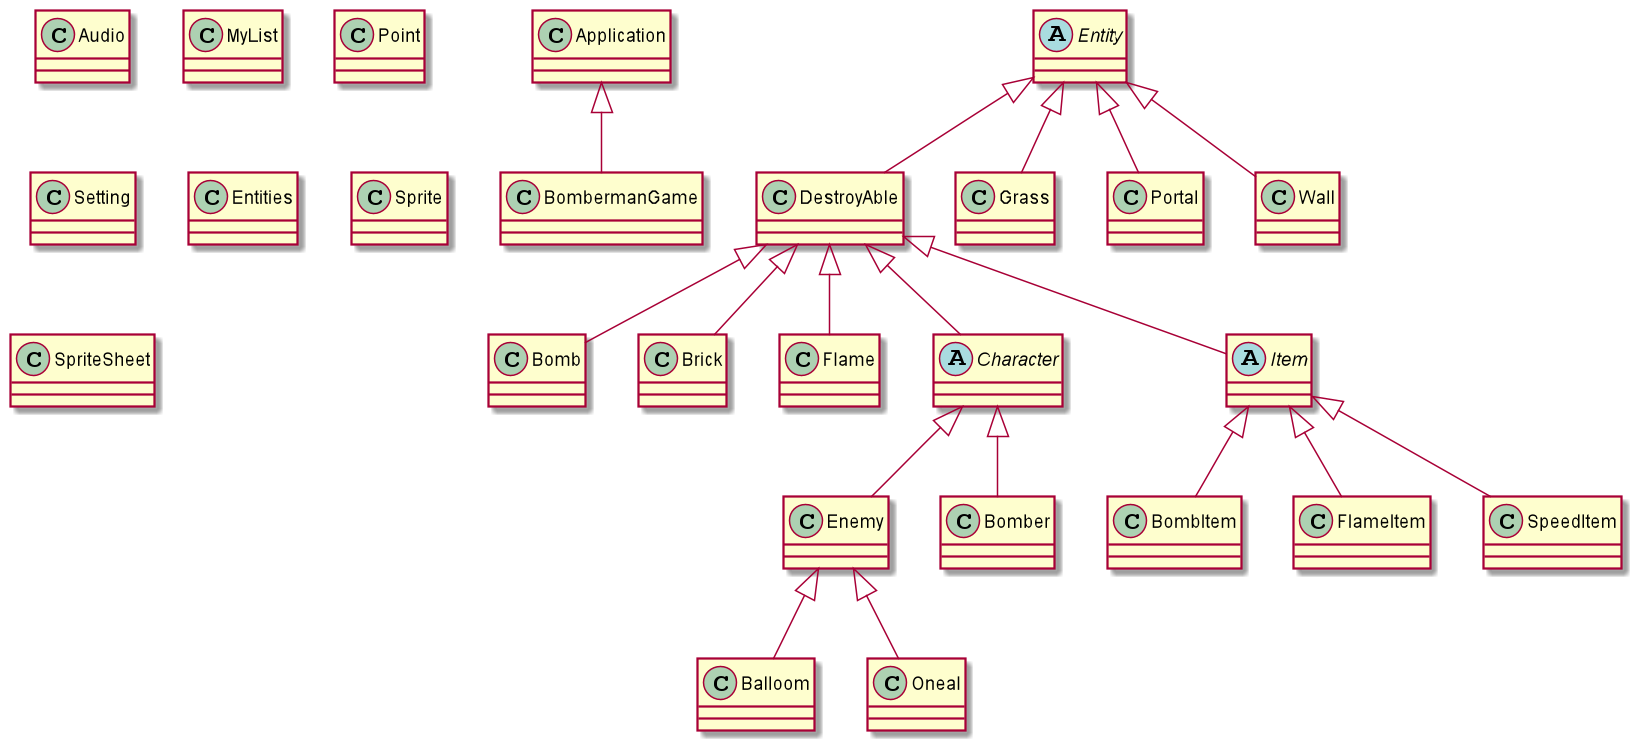

The diagram above was rendered by PlantUML. Its source (embedded in the PNG):
@startuml

class Audio
class BombermanGame
class MyList
class Point
class Setting
abstract class Entity
class DestroyAble
class Bomb
class Brick
class Flame
class Entities
class Sprite
class SpriteSheet
abstract class Character
class Enemy
class Balloom
class Oneal
class Bomber
class Grass
class Portal
class Wall
abstract class Item
class BombItem
class FlameItem
class SpeedItem

Application <|-- BombermanGame
Entity <|-- DestroyAble
DestroyAble <|-- Bomb
DestroyAble <|-- Brick
DestroyAble <|-- Flame
DestroyAble <|-- Character
DestroyAble <|-- Item
Item <|-- BombItem
Item <|-- SpeedItem
Item <|-- FlameItem
Character <|-- Enemy
Character <|-- Bomber
Enemy <|-- Balloom
Enemy <|-- Oneal
Entity <|-- Grass
Entity <|-- Portal
Entity <|-- Wall


class Audio {
}

class MyList {
}

@enduml